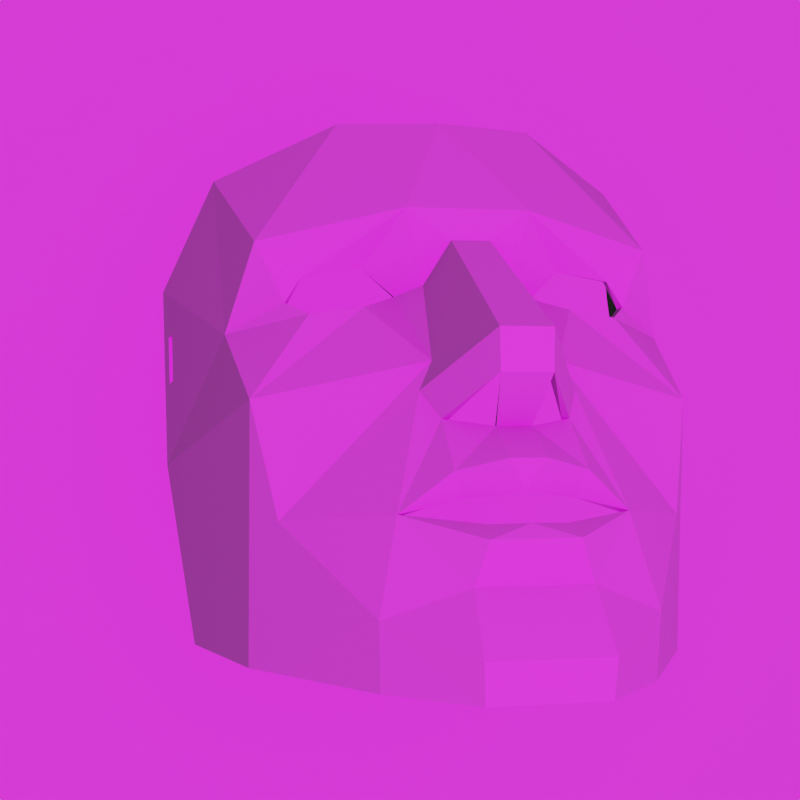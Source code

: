 # Source: Iluminacion.blend  (saved by Blender 3.0.42; exported with 4.5.12 LTS)
import bpy
from mathutils import Matrix  # noqa: F401  (used for matrix-valued properties, if any)

bpy.ops.wm.read_factory_settings(use_empty=True)
scene = bpy.context.scene
scene.name = 'Scene'

# ---- collections
col_collection = bpy.data.collections.new('Collection'); scene.collection.children.link(col_collection)

# ---- world
world_world = bpy.data.worlds.new('World'); scene.world = world_world
world_world.use_nodes = True; world_world.node_tree.nodes.clear()
_N = world_world.node_tree.nodes; _L = world_world.node_tree.links
n0 = _N.new('ShaderNodeOutputWorld'); n0.name = 'World Output'; n0.location = (300, 300)
n1 = _N.new('ShaderNodeBackground'); n1.name = 'Background'; n1.location = (10, 300)
n1.inputs[0].default_value = (0.05088, 0.05088, 0.05088, 1.0)
_L.new(n1.outputs[0], n0.inputs[0])
n0.is_active_output = True
world_world.color = (0.05088, 0.05088, 0.05088)
world_world.use_sun_shadow = False
world_world.sun_shadow_jitter_overblur = 0.0

# ---- cameras
cam_camera = bpy.data.cameras.new('Camera')
cam_camera.clip_end = 100.0
cam_camera.lens = 70.0
cam_camera.ortho_scale = 7.314

# ---- lights
light_spot = bpy.data.lights.new('Spot', 'SPOT')
light_spot.transmission_factor = 0.0
light_spot.use_shadow = False
light_spot.energy = 1000.0
light_spot.shadow_soft_size = 1e-05
light_spot.shadow_maximum_resolution = 0.006
light_spot.use_absolute_resolution = True
light_spot.spot_blend = 1.0
light_spot.spot_size = 3.142
light_spot.cycles.use_multiple_importance_sampling = False
light_spot.use_nodes = True; light_spot.node_tree.nodes.clear()
_N = light_spot.node_tree.nodes; _L = light_spot.node_tree.links
n0 = _N.new('ShaderNodeOutputLight'); n0.name = 'Light Output'; n0.location = (630, 107)
n1 = _N.new('ShaderNodeTexCoord'); n1.name = 'Texture Coordinate.001'; n1.location = (-333, 262)
n2 = _N.new('ShaderNodeMapping'); n2.name = 'Mapping'; n2.location = (-113, 285)
n2.inputs[1].default_value = (0.5, 0.5, 0.0)
n3 = _N.new('ShaderNodeEmission'); n3.name = 'Emission'; n3.location = (403, 145)
n4 = _N.new('ShaderNodeTexImage'); n4.name = 'Image Texture.001'; n4.location = (107, 219)
n4.width = 225
n4.image = None
n4.extension = 'CLIP'
n5 = _N.new('ShaderNodeNewGeometry'); n5.name = 'Geometry'; n5.location = (0, 0)
n6 = _N.new('ShaderNodeVectorTransform'); n6.name = 'Vector Transform'; n6.location = (0, 0)
n6.vector_type = 'NORMAL'
_L.new(n3.outputs[0], n0.inputs[0])
_L.new(n4.outputs[1], n3.inputs[1])
_L.new(n4.outputs[0], n3.inputs[0])
_L.new(n2.outputs[0], n4.inputs[0])
_L.new(n5.outputs[4], n6.inputs[0])
_L.new(n6.outputs[0], n2.inputs[0])
n0.is_active_output = True

# ---- meshes
me_plane = bpy.data.meshes.new('Plane')
me_plane.from_pydata([(-1.0, -1.0, 0.0), (1.0, -1.0, 0.0), (-1.0, 1.0, 0.0), (1.0, 1.0, 0.0)], [], [(0, 1, 3, 2)])
_uv = me_plane.uv_layers.new(name='UVMap')
_uv.uv.foreach_set('vector', [0.0, 0.0, 1.0, 0.0, 1.0, 1.0, 0.0, 1.0])
me_plane.use_remesh_fix_poles = True
me_plane.use_remesh_preserve_attributes = False
me_plane.update()
me_low_polygon_mask_v2_002 = bpy.data.meshes.new('low_polygon_mask_V2.002')
me_low_polygon_mask_v2_002.from_pydata([(-0.01723, 0.005285, 0.0519), (-0.0125, 0.005679, 0.03099), (-0.005473, 0.002478, 0.04299), (-0.01699, -0.01994, 0.01003), (-0.006944, -0.0452, 0.01773), (0.005465, 0.002479, 0.04304), (0.01722, 0.005286, 0.05195), (-0.02817, 0.01252, 0.03571), (0.01502, -0.05107, -0.04389), (0.01623, -0.06299, -0.05939), (0.03588, -0.042, -0.05223), (-0.01089, 0.007375, 0.0304), (-0.005827, -0.04293, 0.01645), (-0.01606, -0.0184, 0.008721), (-0.07258, 0.08701, 0.03319), (-0.0601, 0.06361, 0.06413), (-0.06156, 0.02752, 0.0176), (-0.02748, 0.01434, 0.03617), (-0.01825, 0.01227, 0.02705), (-0.04398, 0.01493, 0.03351), (0.01458, -0.04903, -0.04448), (0.03434, -0.04058, -0.05258), (0.01527, -0.06097, -0.05973), (-0.05475, 0.01965, 0.04241), (-0.04359, 0.01688, 0.03371), (-0.04773, 0.01655, 0.02586), (0.01682, 0.007439, 0.05126), (-2.675e-06, 0.007098, 0.05093), (-2.712e-06, 0.03554, 0.07861), (0.01909, -0.02074, 0.001668), (0.0152, -0.02726, -0.005286), (0.005857, -0.04314, 0.01627), (-0.04218, 0.009174, 0.02198), (-0.04327, 0.00772, 0.02298), (0.05474, 0.0196, 0.04242), (0.04772, 0.01655, 0.02591), (0.04358, 0.01688, 0.03375), (-0.03356, -0.03968, -0.06975), (-0.03431, -0.04066, -0.05256), (-0.01475, -0.05988, -0.06966), (0.07455, 0.08659, 0.03351), (0.075, 0.0685, -0.0195), (0.07257, 0.08701, 0.03324), (0.004247, 0.004153, 0.04169), (-0.004251, 0.004152, 0.04165), (-1.433e-05, -0.04748, -0.03095), (0.01105, -0.05004, -0.03364), (-0.01106, -0.05004, -0.03368), (-0.06937, 0.04578, -0.06989), (-0.06023, 0.002861, -0.06989), (-0.06049, -0.0005947, 0.0001945), (-0.01953, 0.01002, 0.02801), (-0.02901, 0.004537, 0.02481), (0.01824, 0.01227, 0.02709), (0.029, 0.004538, 0.02486), (0.02865, 0.005943, 0.0234), (0.02915, -0.034, -0.02845), (-0.07456, 0.08659, 0.03347), (-0.06335, 0.02629, 0.01798), (-0.06185, 0.06292, 0.0651), (-0.02866, 0.005942, 0.02335), (-0.03522, -0.04083, -0.06989), (-0.03588, -0.042, -0.05228), (-0.0545, -0.009584, -0.03084), (-0.05867, 0.0006742, -0.0004655), (0.01088, 0.007376, 0.03045), (0.02747, 0.01435, 0.03622), (0.01605, -0.0184, 0.008766), (0.004027, -0.04399, -0.01457), (-0.004035, -0.04399, -0.01457), (-0.004116, -0.03215, -0.006816), (0.005602, -0.04344, 0.007428), (0.02888, 0.04209, 0.07991), (0.02806, 0.04326, 0.07844), (0.01952, 0.01002, 0.02806), (0.01249, 0.00568, 0.03104), (0.01698, -0.01994, 0.01008), (-0.05643, 0.01814, 0.04298), (0.05642, 0.01815, 0.04302), (0.04397, 0.01493, 0.03355), (0.04872, 0.01474, 0.02631), (-0.01503, -0.05107, -0.04393), (-0.01624, -0.06299, -0.05939), (0.06335, 0.02629, 0.01803), (0.04326, 0.007721, 0.02303), (-0.01566, -0.06184, -0.0699), (-0.004583, -0.03501, -0.006381), (-0.01709, -0.04139, -0.01694), (-0.004702, -0.04645, -0.01381), (0.06048, -0.0005933, 0.0002394), (-0.02992, -0.03592, -0.02766), (-0.01431, -0.03905, -0.02396), (-0.075, 0.06849, -0.01954), (0.02816, 0.01252, 0.03575), (-0.01678, -0.02857, -0.004662), (0.006936, -0.0452, 0.01773), (-0.02889, 0.04209, 0.07987), (-4.314e-06, 0.03419, 0.0801), (-0.02077, -0.02174, 0.002282), (0.01677, -0.02857, -0.004617), (0.01708, -0.04139, -0.0169), (0.02991, -0.03592, -0.02762), (0.06184, 0.06292, 0.06515), (0.01151, -0.05211, -0.03265), (0.01565, -0.06184, -0.06985), (-7.451e-06, -0.04384, -0.02209), (-0.04872, 0.01474, 0.02626), (0.06936, 0.04578, -0.06984), (0.06022, 0.002863, -0.06984), (-0.006775, -0.04543, 0.00676), (0.006767, -0.04543, 0.00676), (0.004694, -0.04645, -0.01381), (0.01435, -0.03903, -0.02396), (-0.01152, -0.05211, -0.0327), (0.004575, -0.03501, -0.006381), (-0.01659, 0.007205, 0.05112), (-0.02807, 0.04325, 0.07839), (-0.01027, -0.04615, -0.02956), (0.073, 0.06887, -0.0196), (0.06736, 0.04618, -0.06981), (-0.0152, -0.02726, -0.00533), (-1.819e-05, -0.04856, -0.02925), (0.01026, -0.04615, -0.02951), (-0.06737, 0.04618, -0.06986), (-0.05833, 0.003698, -0.06982), (-0.05299, -0.008123, -0.03108), (-0.01905, -0.02078, 0.001648), (-0.02909, -0.03399, -0.02839), (0.06009, 0.06361, 0.06417), (0.05449, -0.009583, -0.03079), (0.07386, 0.0723, 0.004911), (0.0732, 0.06945, 0.005853), (0.07371, 0.07701, 0.01915), (0.07304, 0.07416, 0.02009), (-7.771e-06, -0.04195, -0.02131), (-0.01389, -0.03727, -0.02319), (0.06155, 0.02754, 0.01763), (-0.073, 0.06887, -0.01965), (-0.07178, 0.0723, 0.004911), (-0.07112, 0.06945, 0.005853), (-0.07163, 0.07701, 0.01915), (-0.07097, 0.07416, 0.02009), (0.04217, 0.009175, 0.02202), (0.05874, 0.001041, -0.0006546), (0.02077, -0.02174, 0.002326), (0.05832, 0.003699, -0.06978), (0.004101, -0.03223, -0.006713), (0.01392, -0.03725, -0.0232), (0.009975, -0.04528, -0.03126), (0.03521, -0.04083, -0.06984), (-0.00998, -0.04528, -0.0313), (0.05298, -0.008122, -0.03103), (-0.01527, -0.06096, -0.05978), (0.01474, -0.05988, -0.06962), (-0.01459, -0.04903, -0.04452), (-0.01599, -0.03934, -0.01736), (-0.005611, -0.04344, 0.007428), (0.03355, -0.03968, -0.06971), (-0.0732, 0.06945, 0.005853), (-0.07305, 0.07416, 0.02009), (-0.07371, 0.07701, 0.01915), (-0.07386, 0.0723, 0.004911), (0.0161, -0.03922, -0.01735), (0.07111, 0.06945, 0.005853), (0.07096, 0.07416, 0.02009), (0.07162, 0.07701, 0.01915), (0.07177, 0.0723, 0.004911)], [], [(0, 1, 2), (1, 3, 4), (5, 0, 2), (0, 5, 6), (0, 7, 1), (8, 9, 10), (11, 12, 13), (14, 15, 16), (17, 11, 18), (17, 7, 19), (20, 21, 22), (23, 24, 25), (26, 27, 28), (29, 30, 31), (32, 25, 33), (34, 35, 36), (37, 38, 39), (40, 41, 42), (27, 43, 44), (45, 46, 47), (48, 49, 50), (3, 51, 52), (53, 54, 55), (56, 20, 46), (57, 58, 59), (13, 60, 18), (31, 44, 43), (49, 61, 62), (3, 50, 63), (60, 64, 32), (65, 31, 43), (66, 53, 65), (13, 64, 60), (26, 66, 65), (55, 67, 53), (68, 69, 70), (30, 71, 31), (65, 67, 31), (72, 73, 28), (74, 75, 76), (59, 58, 77), (78, 79, 80), (81, 62, 82), (83, 80, 84), (6, 5, 75), (78, 72, 6), (7, 51, 1), (62, 85, 82), (86, 87, 88), (54, 89, 84), (87, 90, 91), (92, 50, 58), (6, 93, 79), (52, 33, 50), (94, 90, 87), (75, 5, 95), (96, 59, 77), (6, 97, 0), (41, 83, 89), (0, 96, 77), (63, 90, 98), (99, 100, 101), (0, 19, 7), (1, 51, 3), (8, 81, 82), (63, 62, 90), (95, 2, 4), (93, 75, 74), (97, 96, 0), (102, 72, 78), (3, 52, 50), (101, 8, 10), (101, 103, 8), (6, 79, 78), (88, 87, 91), (10, 9, 104), (0, 77, 19), (86, 94, 87), (98, 90, 94), (88, 91, 105), (58, 33, 106), (90, 62, 81), (49, 62, 63), (107, 89, 108), (95, 109, 110), (109, 95, 4), (111, 112, 100), (90, 81, 113), (63, 98, 3), (8, 82, 9), (111, 86, 88), (86, 111, 114), (94, 109, 4), (95, 5, 2), (115, 24, 23), (98, 94, 4), (72, 97, 6), (28, 115, 116), (114, 71, 110), (117, 90, 113), (36, 35, 79), (118, 107, 119), (115, 23, 116), (66, 74, 53), (97, 116, 96), (86, 120, 94), (53, 67, 65), (121, 122, 45), (88, 105, 111), (123, 64, 124), (125, 126, 127), (126, 125, 13), (59, 15, 14), (115, 11, 17), (110, 86, 114), (86, 110, 109), (18, 7, 17), (128, 34, 73), (108, 129, 10), (52, 60, 32), (41, 130, 131), (130, 41, 40), (130, 40, 132), (83, 133, 40), (133, 83, 131), (131, 83, 41), (40, 133, 132), (69, 134, 135), (42, 136, 128), (18, 60, 51), (121, 117, 113), (129, 101, 10), (34, 26, 73), (11, 13, 18), (67, 29, 31), (124, 38, 37), (115, 44, 11), (126, 120, 127), (16, 25, 32), (76, 129, 89), (137, 138, 139), (138, 137, 14), (138, 14, 140), (16, 141, 14), (141, 16, 139), (139, 16, 137), (14, 141, 140), (15, 23, 16), (32, 64, 16), (54, 74, 76), (55, 142, 143), (54, 84, 55), (144, 95, 99), (89, 54, 76), (119, 145, 143), (99, 30, 146), (41, 107, 118), (135, 90, 127), (80, 142, 84), (147, 105, 134), (8, 113, 81), (113, 8, 103), (6, 75, 93), (100, 112, 101), (108, 89, 129), (56, 46, 148), (77, 58, 106), (99, 95, 110), (78, 80, 83), (83, 84, 89), (101, 122, 103), (77, 106, 19), (3, 98, 4), (108, 149, 145), (117, 127, 90), (73, 26, 28), (121, 150, 117), (29, 151, 56), (151, 29, 67), (128, 136, 34), (137, 16, 64), (151, 21, 56), (102, 78, 83), (124, 64, 125), (51, 60, 52), (144, 99, 101), (129, 76, 144), (61, 85, 62), (11, 44, 12), (134, 91, 135), (76, 95, 144), (92, 48, 50), (152, 153, 39), (153, 152, 22), (125, 127, 38), (108, 10, 149), (154, 152, 38), (145, 151, 143), (69, 155, 70), (101, 148, 122), (38, 152, 39), (103, 121, 113), (149, 10, 104), (68, 147, 134), (35, 80, 79), (26, 43, 27), (150, 47, 127), (49, 63, 50), (124, 49, 48), (31, 71, 156), (54, 53, 74), (154, 22, 152), (22, 154, 20), (40, 102, 83), (157, 153, 21), (104, 82, 85), (82, 104, 9), (127, 47, 154), (80, 35, 142), (135, 91, 90), (75, 95, 76), (145, 157, 21), (115, 27, 44), (58, 158, 92), (158, 58, 159), (159, 58, 57), (159, 57, 160), (92, 161, 57), (161, 92, 158), (57, 161, 160), (100, 99, 114), (96, 116, 15), (162, 146, 30), (26, 36, 66), (103, 122, 121), (41, 89, 107), (92, 123, 48), (70, 86, 109), (1, 4, 2), (30, 110, 71), (129, 144, 101), (100, 114, 111), (45, 47, 150), (46, 45, 148), (127, 154, 38), (162, 56, 147), (69, 68, 134), (92, 137, 123), (162, 68, 146), (96, 15, 59), (105, 91, 134), (21, 153, 22), (47, 20, 154), (20, 47, 46), (111, 105, 112), (33, 58, 50), (37, 49, 124), (145, 21, 151), (29, 56, 30), (17, 19, 24), (118, 119, 143), (136, 143, 142), (102, 128, 73), (18, 51, 7), (13, 125, 64), (27, 115, 28), (149, 104, 157), (137, 64, 123), (70, 155, 120), (33, 25, 106), (120, 12, 156), (101, 56, 148), (57, 14, 137), (156, 94, 120), (52, 32, 33), (93, 74, 66), (42, 41, 118), (143, 67, 55), (26, 65, 43), (155, 135, 127), (156, 146, 70), (146, 156, 71), (56, 21, 20), (145, 149, 157), (99, 110, 30), (84, 142, 55), (157, 104, 153), (116, 23, 15), (79, 93, 36), (31, 12, 44), (115, 17, 24), (128, 40, 42), (68, 162, 147), (36, 93, 66), (136, 142, 35), (24, 106, 25), (118, 143, 136), (70, 109, 156), (126, 12, 120), (119, 108, 145), (67, 143, 151), (72, 102, 73), (112, 105, 147), (121, 45, 150), (99, 146, 114), (156, 109, 94), (12, 31, 156), (124, 125, 38), (57, 137, 92), (124, 48, 123), (56, 112, 147), (107, 108, 119), (122, 148, 45), (97, 72, 28), (70, 120, 86), (59, 14, 57), (34, 136, 35), (120, 155, 127), (102, 40, 128), (136, 163, 118), (163, 136, 164), (164, 136, 42), (164, 42, 165), (118, 166, 42), (166, 118, 163), (42, 166, 165), (37, 61, 49), (101, 112, 56), (39, 104, 85), (104, 39, 153), (127, 117, 150), (24, 19, 106), (146, 71, 114), (39, 85, 61), (39, 61, 37), (26, 34, 36), (13, 12, 126), (97, 28, 116), (69, 135, 155), (30, 56, 162), (23, 25, 16), (146, 68, 70), (159, 139, 158), (139, 159, 141), (138, 160, 161), (160, 138, 140), (132, 166, 130), (166, 132, 165), (163, 133, 131), (133, 163, 164), (140, 159, 160), (159, 140, 141), (158, 138, 161), (138, 158, 139), (131, 166, 163), (166, 131, 130), (165, 133, 164), (133, 165, 132)])
me_low_polygon_mask_v2_002.use_remesh_fix_poles = True
me_low_polygon_mask_v2_002.use_remesh_preserve_attributes = False
me_low_polygon_mask_v2_002.update()

# ---- objects
ob_camera = bpy.data.objects.new('Camera', cam_camera)
ob_spot = bpy.data.objects.new('Spot', light_spot)
ob_plane = bpy.data.objects.new('Plane', me_plane)
ob_low_polygon_mask_v2 = bpy.data.objects.new('low_polygon_mask_V2', me_low_polygon_mask_v2_002)

# ---- transforms, parenting, visibility, modifiers, constraints
ob_camera.location = (-0.12, 0.0, 0.6)
ob_camera.rotation_euler = (0.0, -0.2443, 0.0)
ob_camera.lock_rotations_4d = False
ob_camera.empty_display_type = 'ARROWS'
ob_camera.color = (0.0, 0.0, 0.0, 0.0)
ob_camera.display_type = 'WIRE'
ob_camera.lineart.crease_threshold = 0.0
ob_spot.location = (0.0, 0.0, 4.0)
ob_plane.location = (0.0, 0.0, 0.0)
ob_plane.scale = (0.5, 0.5, 0.5)
ob_low_polygon_mask_v2.location = (0.0, 0.0, 0.2)
ob_low_polygon_mask_v2.rotation_euler = (-1.571, 0.0, 0.0)

# ---- collection membership
col_collection.objects.link(ob_camera)
col_collection.objects.link(ob_spot)
col_collection.objects.link(ob_plane)
col_collection.objects.link(ob_low_polygon_mask_v2)

# ---- scene / render settings (as saved in the file)
scene.camera = ob_camera
scene.frame_start = 1; scene.frame_end = 250; scene.frame_set(1)
scene.render.engine = 'CYCLES'
scene.render.resolution_x = 1024
scene.render.resolution_y = 1024
scene.cycles.samples = 2048
scene.cycles.sampling_pattern = 'TABULATED_SOBOL'
scene.cycles.use_adaptive_sampling = False
scene.cycles.use_light_tree = False
scene.cycles.max_bounces = 0
scene.cycles.diffuse_bounces = 0
scene.cycles.glossy_bounces = 0
scene.cycles.transmission_bounces = 0
scene.cycles.transparent_max_bounces = 0
scene.view_settings.view_transform = 'Filmic'
bpy.context.view_layer.update()

